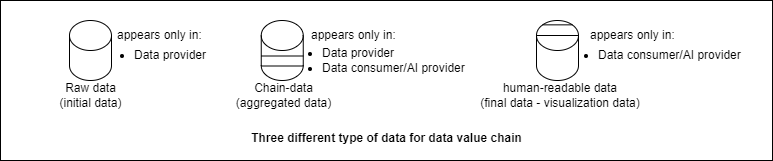

The diagram above was exported from draw.io. Its source (the exported page's mxGraphModel, read from the mxfile embedded in the PNG):
<mxGraphModel dx="4902" dy="1268" grid="1" gridSize="10" guides="1" tooltips="1" connect="1" arrows="1" fold="1" page="1" pageScale="1" pageWidth="850" pageHeight="1100" math="0" shadow="0">
  <root>
    <mxCell id="0" />
    <mxCell id="1" parent="0" />
    <mxCell id="2" value="" style="rounded=0;whiteSpace=wrap;html=1;" vertex="1" parent="1">
      <mxGeometry x="-2507" y="30" width="772" height="160" as="geometry" />
    </mxCell>
    <mxCell id="3" value="" style="shape=cylinder3;whiteSpace=wrap;html=1;boundedLbl=1;backgroundOutline=1;size=15;" vertex="1" parent="1">
      <mxGeometry x="-2438" y="50" width="42" height="60" as="geometry" />
    </mxCell>
    <mxCell id="4" value="Raw data (initial data)" style="text;html=1;align=center;verticalAlign=middle;whiteSpace=wrap;rounded=0;" vertex="1" parent="1">
      <mxGeometry x="-2457.5" y="110" width="81" height="30" as="geometry" />
    </mxCell>
    <mxCell id="5" value="Chain-data (aggregated data)" style="text;html=1;align=center;verticalAlign=middle;whiteSpace=wrap;rounded=0;" vertex="1" parent="1">
      <mxGeometry x="-2279.25" y="110" width="111" height="30" as="geometry" />
    </mxCell>
    <mxCell id="6" value="human-readable data &lt;br&gt;(final data - visualization data)" style="text;html=1;align=center;verticalAlign=middle;whiteSpace=wrap;rounded=0;" vertex="1" parent="1">
      <mxGeometry x="-2032" y="110" width="170" height="30" as="geometry" />
    </mxCell>
    <mxCell id="7" value="" style="group" connectable="0" vertex="1" parent="1">
      <mxGeometry x="-1971" y="50" width="42" height="60" as="geometry" />
    </mxCell>
    <mxCell id="8" value="" style="shape=cylinder3;whiteSpace=wrap;html=1;boundedLbl=1;backgroundOutline=1;size=15;" vertex="1" parent="7">
      <mxGeometry width="42" height="60" as="geometry" />
    </mxCell>
    <mxCell id="9" value="" style="endArrow=none;html=1;rounded=0;exitX=0.855;exitY=0;exitDx=0;exitDy=4.35;exitPerimeter=0;entryX=0.145;entryY=0;entryDx=0;entryDy=4.35;entryPerimeter=0;" edge="1" parent="7" source="8" target="8">
      <mxGeometry width="50" height="50" relative="1" as="geometry">
        <mxPoint x="52" y="110" as="sourcePoint" />
        <mxPoint x="12" y="90" as="targetPoint" />
      </mxGeometry>
    </mxCell>
    <mxCell id="10" value="" style="endArrow=none;html=1;rounded=0;exitX=1;exitY=0;exitDx=0;exitDy=15;exitPerimeter=0;entryX=0;entryY=0;entryDx=0;entryDy=15;entryPerimeter=0;" edge="1" parent="7" source="8" target="8">
      <mxGeometry width="50" height="50" relative="1" as="geometry">
        <mxPoint x="46" y="14" as="sourcePoint" />
        <mxPoint x="16" y="14" as="targetPoint" />
      </mxGeometry>
    </mxCell>
    <mxCell id="11" value="" style="group" connectable="0" vertex="1" parent="1">
      <mxGeometry x="-2246.25" y="50" width="42" height="60" as="geometry" />
    </mxCell>
    <mxCell id="12" value="" style="shape=cylinder3;whiteSpace=wrap;html=1;boundedLbl=1;backgroundOutline=1;size=15;" vertex="1" parent="11">
      <mxGeometry width="42" height="60" as="geometry" />
    </mxCell>
    <mxCell id="13" value="" style="endArrow=none;html=1;rounded=0;exitX=0;exitY=0;exitDx=0;exitDy=37.50000000000001;exitPerimeter=0;entryX=0;entryY=0.75;entryDx=0;entryDy=0;" edge="1" parent="11">
      <mxGeometry width="50" height="50" relative="1" as="geometry">
        <mxPoint y="35.50000000000006" as="sourcePoint" />
        <mxPoint x="42" y="35.50000000000006" as="targetPoint" />
      </mxGeometry>
    </mxCell>
    <mxCell id="14" value="" style="endArrow=none;html=1;rounded=0;exitX=0;exitY=0;exitDx=0;exitDy=37.50000000000001;exitPerimeter=0;entryX=0;entryY=0.75;entryDx=0;entryDy=0;" edge="1" parent="11">
      <mxGeometry width="50" height="50" relative="1" as="geometry">
        <mxPoint y="45.50000000000006" as="sourcePoint" />
        <mxPoint x="42" y="45.50000000000006" as="targetPoint" />
      </mxGeometry>
    </mxCell>
    <mxCell id="15" value="&lt;ul&gt;&lt;li&gt;Data provider&lt;/li&gt;&lt;/ul&gt;" style="text;html=1;align=left;verticalAlign=middle;whiteSpace=wrap;rounded=0;" vertex="1" parent="1">
      <mxGeometry x="-2415" y="70" width="121" height="30" as="geometry" />
    </mxCell>
    <mxCell id="16" value="&lt;ul&gt;&lt;li&gt;Data consumer/AI provider&lt;/li&gt;&lt;/ul&gt;" style="text;html=1;align=left;verticalAlign=middle;whiteSpace=wrap;rounded=0;" vertex="1" parent="1">
      <mxGeometry x="-1951" y="70" width="202.5" height="30" as="geometry" />
    </mxCell>
    <mxCell id="17" value="&lt;ul&gt;&lt;li&gt;Data provider&lt;/li&gt;&lt;li&gt;Data consumer/AI provider&lt;/li&gt;&lt;/ul&gt;" style="text;html=1;align=left;verticalAlign=middle;whiteSpace=wrap;rounded=0;" vertex="1" parent="1">
      <mxGeometry x="-2227.5" y="75" width="202.5" height="30" as="geometry" />
    </mxCell>
    <mxCell id="18" value="&lt;b&gt;Three different type of data for data value chain&lt;/b&gt;" style="text;html=1;align=center;verticalAlign=middle;whiteSpace=wrap;rounded=0;" vertex="1" parent="1">
      <mxGeometry x="-2298.5" y="153" width="355" height="30" as="geometry" />
    </mxCell>
    <mxCell id="19" value="appears only in:" style="text;html=1;align=left;verticalAlign=middle;whiteSpace=wrap;rounded=0;" vertex="1" parent="1">
      <mxGeometry x="-2392" y="50" width="121" height="30" as="geometry" />
    </mxCell>
    <mxCell id="20" value="appears only in:" style="text;html=1;align=left;verticalAlign=middle;whiteSpace=wrap;rounded=0;" vertex="1" parent="1">
      <mxGeometry x="-2198" y="50" width="121" height="30" as="geometry" />
    </mxCell>
    <mxCell id="21" value="appears only in:" style="text;html=1;align=left;verticalAlign=middle;whiteSpace=wrap;rounded=0;" vertex="1" parent="1">
      <mxGeometry x="-1919" y="50" width="121" height="30" as="geometry" />
    </mxCell>
  </root>
</mxGraphModel>